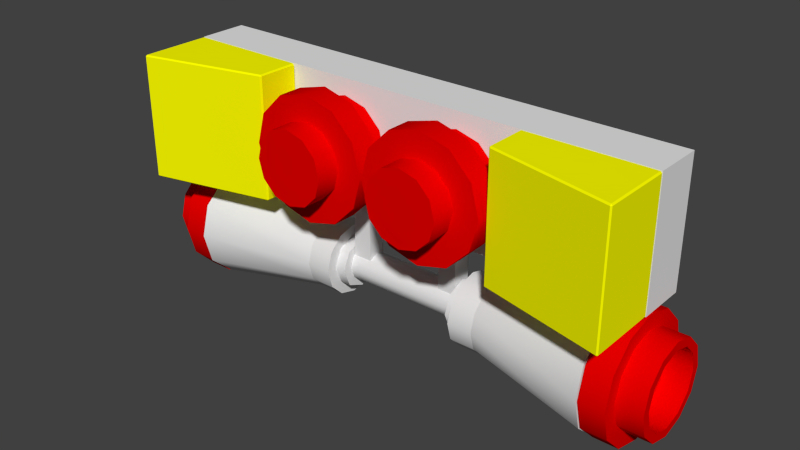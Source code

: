# Source: Hospital_Alarm.blend  (saved by Blender 2.67.0; exported with 4.5.12 LTS)
import bpy
from mathutils import Matrix  # noqa: F401  (used for matrix-valued properties, if any)

bpy.ops.wm.read_factory_settings(use_empty=True)
scene = bpy.context.scene
scene.name = 'Scene'

# ---- collections
col_collection_1 = bpy.data.collections.new('Collection 1'); scene.collection.children.link(col_collection_1)

# ---- materials (node trees are filled in below, after node groups)
mat_red_transparent = bpy.data.materials.new('Red Transparent')
mat_red_transparent.alpha_threshold = 0.0
mat_red_transparent.use_transparent_shadow = False
mat_red_transparent.diffuse_color = (0.8, 0.0, 0.0, 1.0)
mat_red_transparent.roughness = 0.5
mat_red_transparent.specular_intensity = 1.0
mat_red_transparent.line_color = (0.0, 0.0, 0.0, 0.5)
mat_mat = bpy.data.materials.new('Mat')
mat_mat.alpha_threshold = 0.0
mat_mat.use_transparent_shadow = False
mat_mat.roughness = 0.5
mat_mat.specular_intensity = 1.0
mat_mat.line_color = (0.0, 0.0, 0.0, 1.0)
mat_yellow_trans = bpy.data.materials.new('Yellow-Trans')
mat_yellow_trans.alpha_threshold = 0.0
mat_yellow_trans.use_transparent_shadow = False
mat_yellow_trans.diffuse_color = (1.0, 1.0, 0.0, 1.0)
mat_yellow_trans.roughness = 0.5
mat_yellow_trans.specular_intensity = 1.0
mat_yellow_trans.line_color = (0.0, 0.0, 0.0, 0.5)

# ---- material node trees

# ---- world
world_world = bpy.data.worlds.new('World'); scene.world = world_world
world_world.color = (0.05088, 0.05088, 0.05088)
world_world.use_sun_shadow = False
world_world.sun_shadow_jitter_overblur = 0.0
world_world.cycles.sampling_method = 'MANUAL'
world_world.cycles.sample_map_resolution = 256

# ---- meshes
me_circle_002 = bpy.data.meshes.new('Circle.002')
me_circle_002.from_pydata([(-9.746e-08, 2.495, 0.753), (-1.247, 2.16, 0.753), (-2.16, 1.247, 0.753), (-2.495, 3.419e-07, 0.753), (-2.16, -1.247, 0.753), (-1.247, -2.16, 0.753), (-4.741e-07, -2.495, 0.753), (1.247, -2.16, 0.753), (2.16, -1.247, 0.753), (2.495, -7.088e-07, 0.753), (2.16, 1.247, 0.753), (1.247, 2.16, 0.753), (-2.16, -1.247, -0.255), (0.9361, 1.621, -0.255), (-0.9361, -1.621, -0.255), (2.16, 1.247, -0.255), (-2.495, 3.419e-07, -0.255), (-8.315e-08, 1.872, -0.255), (-3.658e-07, -1.872, -0.255), (2.495, -7.088e-07, -0.255), (-2.16, 1.247, -0.255), (0.9361, -1.621, -0.255), (2.16, -1.247, -0.255), (-0.9361, 1.621, -0.255), (-1.247, 2.16, -0.255), (1.621, -0.9361, -0.255), (1.247, -2.16, -0.255), (-1.621, 0.9361, -0.255), (-4.741e-07, -2.495, -0.255), (1.872, -5.297e-07, -0.255), (-9.746e-08, 2.495, -0.255), (-1.872, 2.588e-07, -0.255), (-1.247, -2.16, -0.255), (1.621, 0.9361, -0.255), (1.247, 2.16, -0.255), (-1.621, -0.9361, -0.255), (0.9361, 1.621, -1.289), (-0.9361, -1.621, -1.289), (-8.315e-08, 1.872, -1.289), (-3.658e-07, -1.872, -1.289), (0.9361, -1.621, -1.289), (-0.9361, 1.621, -1.289), (1.621, -0.9361, -1.289), (-1.621, 0.9361, -1.289), (1.872, -5.297e-07, -1.289), (-1.872, 2.588e-07, -1.289), (1.621, 0.9361, -1.289), (-1.621, -0.9361, -1.289), (0.7649, 1.325, -1.289), (-0.7649, -1.325, -1.289), (-7.216e-08, 1.53, -1.289), (-3.032e-07, -1.53, -1.289), (0.7649, -1.325, -1.289), (-0.7649, 1.325, -1.289), (1.325, -0.7649, -1.289), (-1.325, 0.7649, -1.289), (1.53, -4.338e-07, -1.289), (-1.53, 2.105e-07, -1.289), (1.325, 0.7649, -1.289), (-1.325, -0.7649, -1.289), (0.7649, 1.325, -0.2753), (-0.7649, -1.325, -0.2753), (-7.216e-08, 1.53, -0.2753), (-3.032e-07, -1.53, -0.2753), (0.7649, -1.325, -0.2753), (-0.7649, 1.325, -0.2753), (1.325, -0.7649, -0.2753), (-1.325, 0.7649, -0.2753), (1.53, -4.338e-07, -0.2753), (-1.53, 2.105e-07, -0.2753), (1.325, 0.7649, -0.2753), (-1.325, -0.7649, -0.2753), (-3.142e-09, -5.271e-09, -0.2753), (1.278, 0.7377, 0.753), (1.475, -4.335e-07, 0.753), (1.278, -0.7377, 0.753), (0.7377, -1.278, 0.753), (-2.736e-07, -1.475, 0.753), (-0.7377, -1.278, 0.753), (-1.278, -0.7377, 0.753), (-1.475, 1.879e-07, 0.753), (-1.278, 0.7377, 0.753), (-0.7377, 1.278, 0.753), (-5.081e-08, 1.475, 0.753), (0.7377, 1.278, 0.753), (1.278, 0.7377, 1.736), (1.475, -4.335e-07, 1.736), (1.278, -0.7377, 1.736), (0.7377, -1.278, 1.736), (-2.736e-07, -1.475, 1.736), (-0.7377, -1.278, 1.736), (-1.278, -0.7377, 1.736), (-1.475, 1.879e-07, 1.736), (-1.278, 0.7377, 1.736), (-0.7377, 1.278, 1.736), (-5.081e-08, 1.475, 1.736), (0.7377, 1.278, 1.736), (2.666e-08, 2.453e-08, 1.736)], [], [(15, 34, 11, 10), (12, 32, 5, 4), (34, 30, 0, 11), (32, 28, 6, 5), (28, 26, 7, 6), (30, 24, 1, 0), (26, 22, 8, 7), (24, 20, 2, 1), (22, 19, 9, 8), (20, 16, 3, 2), (19, 15, 10, 9), (16, 12, 4, 3), (20, 24, 23, 27), (32, 12, 35, 14), (19, 22, 25, 29), (30, 34, 13, 17), (16, 20, 27, 31), (28, 32, 14, 18), (15, 19, 29, 33), (26, 28, 18, 21), (12, 16, 31, 35), (24, 30, 17, 23), (22, 26, 21, 25), (34, 15, 33, 13), (35, 31, 45, 47), (23, 17, 38, 41), (25, 21, 40, 42), (13, 33, 46, 36), (27, 23, 41, 43), (14, 35, 47, 37), (29, 25, 42, 44), (17, 13, 36, 38), (31, 27, 43, 45), (18, 14, 37, 39), (33, 29, 44, 46), (21, 18, 39, 40), (42, 40, 52, 54), (36, 46, 58, 48), (43, 41, 53, 55), (37, 47, 59, 49), (44, 42, 54, 56), (38, 36, 48, 50), (45, 43, 55, 57), (39, 37, 49, 51), (46, 44, 56, 58), (40, 39, 51, 52), (47, 45, 57, 59), (41, 38, 50, 53), (54, 52, 64, 66), (48, 58, 70, 60), (55, 53, 65, 67), (49, 59, 71, 61), (56, 54, 66, 68), (50, 48, 60, 62), (57, 55, 67, 69), (51, 49, 61, 63), (58, 56, 68, 70), (52, 51, 63, 64), (59, 57, 69, 71), (53, 50, 62, 65), (3, 4, 79, 80), (9, 10, 73, 74), (2, 3, 80, 81), (8, 9, 74, 75), (1, 2, 81, 82), (7, 8, 75, 76), (0, 1, 82, 83), (6, 7, 76, 77), (5, 6, 77, 78), (11, 0, 83, 84), (4, 5, 78, 79), (10, 11, 84, 73), (67, 65, 72), (61, 71, 72), (68, 66, 72), (62, 60, 72), (69, 67, 72), (63, 61, 72), (70, 68, 72), (64, 63, 72), (71, 69, 72), (65, 62, 72), (66, 64, 72), (60, 70, 72), (80, 79, 91, 92), (75, 74, 86, 87), (81, 80, 92, 93), (76, 75, 87, 88), (82, 81, 93, 94), (77, 76, 88, 89), (83, 82, 94, 95), (78, 77, 89, 90), (84, 83, 95, 96), (73, 84, 96, 85), (79, 78, 90, 91), (74, 73, 85, 86), (86, 85, 97), (93, 92, 97), (87, 86, 97), (94, 93, 97), (88, 87, 97), (95, 94, 97), (89, 88, 97), (90, 89, 97), (96, 95, 97), (91, 90, 97), (85, 96, 97), (92, 91, 97)])
me_circle_002.polygons.foreach_set('use_smooth', [True] * 108)
me_circle_002.materials.append(mat_red_transparent)
me_circle_002.use_remesh_preserve_volume = False
me_circle_002.use_remesh_preserve_attributes = False
me_circle_002.use_mirror_vertex_groups = False
me_circle_002.update()
me_circle_001 = bpy.data.meshes.new('Circle.001')
me_circle_001.from_pydata([(1.425e-10, 2.554, -3.486), (-1.277, 2.212, -3.486), (-2.141, 1.236, -3.486), (-2.472, 2.579e-07, -3.486), (-2.141, -1.236, -3.486), (-1.277, -2.212, -3.486), (1.425e-10, -2.554, -3.486), (1.277, -2.212, -3.486), (2.141, -1.236, -3.486), (2.472, -7.832e-07, -3.486), (2.141, 1.236, -3.486), (1.277, 2.212, -3.486), (-1.597e-08, 1.478, 1.497), (-0.7392, 1.28, 1.497), (-1.28, 0.7392, 1.497), (-1.478, 1.702e-07, 1.497), (-1.28, -0.7392, 1.497), (-0.7392, -1.28, 1.497), (-1.597e-08, -1.478, 1.497), (0.7392, -1.28, 1.497), (1.28, -0.7392, 1.497), (1.478, -4.525e-07, 1.497), (1.28, 0.7392, 1.497), (0.7392, 1.28, 1.497), (-1.597e-08, 1.478, 2.532), (-0.7392, 1.28, 2.532), (-1.28, 0.7392, 2.532), (-1.478, 1.702e-07, 2.532), (-1.28, -0.7392, 2.532), (-0.7392, -1.28, 2.532), (-1.597e-08, -1.478, 2.532), (0.7392, -1.28, 2.532), (1.28, -0.7392, 2.532), (1.478, -4.525e-07, 2.532), (1.28, 0.7392, 2.532), (0.7392, 1.28, 2.532), (-1.387e-08, 0.9647, 2.532), (-0.4823, 0.8354, 2.532), (-0.8354, 0.4823, 2.532), (-0.9647, 1.214e-07, 2.532), (-0.8354, -0.4823, 2.532), (-0.4823, -0.8354, 2.532), (-1.387e-08, -0.9647, 2.532), (0.4823, -0.8354, 2.532), (0.8354, -0.4823, 2.532), (0.9647, -2.849e-07, 2.532), (0.8354, 0.4823, 2.532), (0.4823, 0.8354, 2.532), (-1.419e-08, 0.9969, -2.44), (-0.4984, 0.8633, -2.44), (-0.8633, 0.4984, -2.44), (-0.9969, 1.236e-07, -2.44), (-0.8633, -0.4984, -2.44), (-0.4984, -0.8633, -2.44), (-1.419e-08, -0.9969, -2.44), (0.4984, -0.8633, -2.44), (0.8633, -0.4984, -2.44), (0.9969, -2.963e-07, -2.44), (0.8633, 0.4984, -2.44), (0.4984, 0.8633, -2.44), (-1.626e-08, 1.534, -3.486), (-0.7668, 1.328, -3.486), (-1.328, 0.7668, -3.486), (-1.534, 1.745e-07, -3.486), (-1.328, -0.7668, -3.486), (-0.7668, -1.328, -3.486), (-1.626e-08, -1.534, -3.486), (0.7668, -1.328, -3.486), (1.328, -0.7668, -3.486), (1.534, -4.714e-07, -3.486), (1.328, 0.7668, -3.486), (0.7668, 1.328, -3.486), (-1.626e-08, 1.534, -2.44), (-0.7668, 1.328, -2.44), (-1.328, 0.7668, -2.44), (-1.534, 1.745e-07, -2.44), (-1.328, -0.7668, -2.44), (-0.7668, -1.328, -2.44), (-1.626e-08, -1.534, -2.44), (0.7668, -1.328, -2.44), (1.328, -0.7668, -2.44), (1.534, -4.714e-07, -2.44), (1.328, 0.7668, -2.44), (0.7668, 1.328, -2.44), (-4.99e-09, 5.457e-08, -2.44)], [], [(7, 8, 20, 19), (1, 2, 14, 13), (8, 9, 21, 20), (2, 3, 15, 14), (9, 10, 22, 21), (3, 4, 16, 15), (10, 11, 23, 22), (4, 5, 17, 16), (11, 0, 12, 23), (5, 6, 18, 17), (6, 7, 19, 18), (0, 1, 13, 12), (19, 20, 32, 31), (13, 14, 26, 25), (20, 21, 33, 32), (14, 15, 27, 26), (21, 22, 34, 33), (15, 16, 28, 27), (22, 23, 35, 34), (16, 17, 29, 28), (23, 12, 24, 35), (17, 18, 30, 29), (18, 19, 31, 30), (12, 13, 25, 24), (32, 33, 45, 44), (26, 27, 39, 38), (33, 34, 46, 45), (27, 28, 40, 39), (34, 35, 47, 46), (28, 29, 41, 40), (35, 24, 36, 47), (29, 30, 42, 41), (30, 31, 43, 42), (24, 25, 37, 36), (31, 32, 44, 43), (25, 26, 38, 37), (45, 46, 58, 57), (39, 40, 52, 51), (46, 47, 59, 58), (40, 41, 53, 52), (47, 36, 48, 59), (41, 42, 54, 53), (42, 43, 55, 54), (36, 37, 49, 48), (43, 44, 56, 55), (37, 38, 50, 49), (44, 45, 57, 56), (38, 39, 51, 50), (8, 7, 67, 68), (2, 1, 61, 62), (9, 8, 68, 69), (3, 2, 62, 63), (10, 9, 69, 70), (4, 3, 63, 64), (11, 10, 70, 71), (5, 4, 64, 65), (0, 11, 71, 60), (6, 5, 65, 66), (7, 6, 66, 67), (1, 0, 60, 61), (71, 70, 82, 83), (65, 64, 76, 77), (60, 71, 83, 72), (66, 65, 77, 78), (67, 66, 78, 79), (61, 60, 72, 73), (68, 67, 79, 80), (62, 61, 73, 74), (69, 68, 80, 81), (63, 62, 74, 75), (70, 69, 81, 82), (64, 63, 75, 76), (76, 75, 51, 52), (82, 58, 59, 83), (49, 50, 74, 73), (81, 80, 56, 57), (54, 55, 79, 78), (57, 58, 82, 81), (50, 51, 75, 74), (76, 52, 53, 77), (55, 56, 80, 79), (83, 59, 48, 72), (54, 78, 77, 53), (48, 49, 73, 72), (58, 57, 84), (52, 51, 84), (59, 58, 84), (53, 52, 84), (48, 59, 84), (54, 84, 53), (55, 54, 84), (49, 48, 84), (56, 55, 84), (50, 49, 84), (57, 56, 84), (51, 50, 84)])
me_circle_001.polygons.foreach_set('use_smooth', [True] * 96)
_k = set([(12, 13), (12, 23), (13, 14), (14, 15), (15, 16), (16, 17), (17, 18), (18, 19), (19, 20), (20, 21), (21, 22), (22, 23)])
me_circle_001.attributes.new('sharp_edge', 'BOOLEAN', 'EDGE').data.foreach_set('value', [ (min(e.vertices), max(e.vertices)) in _k for e in me_circle_001.edges])
_uv = me_circle_001.uv_layers.new(name='UV coord')
_uv.uv.foreach_set('vector', [0.2446, 0.5546, 0.245, 0.5551, 0.2467, 0.5524, 0.2474, 0.553, 0.247, 0.5536, 0.2465, 0.5531, 0.2449, 0.5558, 0.2441, 0.5551, 0.245, 0.5551, 0.2456, 0.5553, 0.2457, 0.5522, 0.2467, 0.5524, 0.2465, 0.5531, 0.2459, 0.5529, 0.2459, 0.556, 0.2449, 0.5558, 0.2456, 0.5553, 0.2463, 0.5552, 0.2447, 0.5525, 0.2457, 0.5522, 0.2459, 0.5529, 0.2453, 0.5529, 0.2468, 0.5556, 0.2459, 0.556, 0.2463, 0.5552, 0.2468, 0.5548, 0.244, 0.5531, 0.2447, 0.5525, 0.2453, 0.5529, 0.2448, 0.5533, 0.2475, 0.555, 0.2468, 0.5556, 0.2468, 0.5548, 0.247, 0.5542, 0.2438, 0.5541, 0.244, 0.5531, 0.2448, 0.5533, 0.2445, 0.5539, 0.2477, 0.554, 0.2475, 0.555, 0.2445, 0.5539, 0.2446, 0.5546, 0.2474, 0.553, 0.2477, 0.554, 0.247, 0.5542, 0.247, 0.5536, 0.2441, 0.5551, 0.2438, 0.5541, 0.2474, 0.553, 0.2467, 0.5524, 0.2476, 0.5504, 0.2492, 0.5518, 0.2441, 0.5551, 0.2449, 0.5558, 0.244, 0.5578, 0.2424, 0.5564, 0.2467, 0.5524, 0.2457, 0.5522, 0.2455, 0.5499, 0.2476, 0.5504, 0.2449, 0.5558, 0.2459, 0.556, 0.2461, 0.5581, 0.244, 0.5578, 0.2457, 0.5522, 0.2447, 0.5525, 0.2435, 0.5506, 0.2455, 0.5499, 0.2459, 0.556, 0.2468, 0.5556, 0.248, 0.5575, 0.2461, 0.5581, 0.2447, 0.5525, 0.244, 0.5531, 0.242, 0.5523, 0.2435, 0.5506, 0.2468, 0.5556, 0.2475, 0.555, 0.2494, 0.5559, 0.248, 0.5575, 0.244, 0.5531, 0.2438, 0.5541, 0.2416, 0.5544, 0.242, 0.5523, 0.2475, 0.555, 0.2477, 0.554, 0.2499, 0.5538, 0.2494, 0.5559, 0.2477, 0.554, 0.2474, 0.553, 0.2492, 0.5518, 0.2499, 0.5538, 0.2438, 0.5541, 0.2441, 0.5551, 0.2424, 0.5564, 0.2416, 0.5544, 0.2476, 0.5504, 0.2455, 0.5499, 0.2455, 0.5467, 0.2493, 0.5473, 0.244, 0.5578, 0.2461, 0.5581, 0.2461, 0.5611, 0.2426, 0.5603, 0.2455, 0.5499, 0.2435, 0.5506, 0.2419, 0.548, 0.2455, 0.5467, 0.2461, 0.5581, 0.248, 0.5575, 0.2495, 0.5599, 0.2461, 0.5611, 0.2435, 0.5506, 0.242, 0.5523, 0.2394, 0.5508, 0.2419, 0.548, 0.248, 0.5575, 0.2494, 0.5559, 0.2519, 0.5573, 0.2495, 0.5599, 0.242, 0.5523, 0.2416, 0.5544, 0.2387, 0.5544, 0.2394, 0.5508, 0.2494, 0.5559, 0.2499, 0.5538, 0.2526, 0.5538, 0.2519, 0.5573, 0.2499, 0.5538, 0.2492, 0.5518, 0.2514, 0.5506, 0.2526, 0.5538, 0.2416, 0.5544, 0.2424, 0.5564, 0.2398, 0.5579, 0.2387, 0.5544, 0.2492, 0.5518, 0.2476, 0.5504, 0.2493, 0.5473, 0.2514, 0.5506, 0.2424, 0.5564, 0.244, 0.5578, 0.2426, 0.5603, 0.2398, 0.5579, 0.2455, 0.5467, 0.2419, 0.548, 0.2577, 0.5662, 0.25, 0.5706, 0.2461, 0.5611, 0.2495, 0.5599, 0.2343, 0.5423, 0.2417, 0.5381, 0.2419, 0.548, 0.2394, 0.5508, 0.2621, 0.5586, 0.2577, 0.5662, 0.2495, 0.5599, 0.2519, 0.5573, 0.2299, 0.5496, 0.2343, 0.5423, 0.2394, 0.5508, 0.2387, 0.5544, 0.262, 0.5499, 0.2621, 0.5586, 0.2519, 0.5573, 0.2526, 0.5538, 0.2297, 0.5581, 0.2299, 0.5496, 0.2526, 0.5538, 0.2514, 0.5506, 0.2335, 0.5658, 0.2297, 0.5581, 0.2387, 0.5544, 0.2398, 0.5579, 0.2577, 0.5424, 0.262, 0.5499, 0.2514, 0.5506, 0.2493, 0.5473, 0.2411, 0.5706, 0.2335, 0.5658, 0.2398, 0.5579, 0.2426, 0.5603, 0.2502, 0.5381, 0.2577, 0.5424, 0.2493, 0.5473, 0.2455, 0.5467, 0.25, 0.5706, 0.2411, 0.5706, 0.2426, 0.5603, 0.2461, 0.5611, 0.2417, 0.5381, 0.2502, 0.5381, 0.245, 0.5551, 0.2446, 0.5546, 0.2451, 0.5544, 0.2453, 0.5547, 0.2465, 0.5531, 0.247, 0.5536, 0.2465, 0.5538, 0.2462, 0.5535, 0.2456, 0.5553, 0.245, 0.5551, 0.2453, 0.5547, 0.2457, 0.5549, 0.2459, 0.5529, 0.2465, 0.5531, 0.2462, 0.5535, 0.2459, 0.5533, 0.2463, 0.5552, 0.2456, 0.5553, 0.2457, 0.5549, 0.2461, 0.5548, 0.2453, 0.5529, 0.2459, 0.5529, 0.2459, 0.5533, 0.2455, 0.5534, 0.2468, 0.5548, 0.2463, 0.5552, 0.2461, 0.5548, 0.2464, 0.5545, 0.2448, 0.5533, 0.2453, 0.5529, 0.2455, 0.5534, 0.2452, 0.5536, 0.247, 0.5542, 0.2468, 0.5548, 0.2464, 0.5545, 0.2465, 0.5542, 0.2445, 0.5539, 0.2448, 0.5533, 0.2452, 0.5536, 0.245, 0.554, 0.2446, 0.5546, 0.2445, 0.5539, 0.245, 0.554, 0.2451, 0.5544, 0.247, 0.5536, 0.247, 0.5542, 0.2465, 0.5542, 0.2465, 0.5538, 0.2464, 0.5545, 0.2461, 0.5548, 0.2459, 0.5544, 0.2461, 0.5543, 0.2452, 0.5536, 0.2455, 0.5534, 0.2456, 0.5537, 0.2455, 0.5538, 0.2465, 0.5542, 0.2464, 0.5545, 0.2461, 0.5543, 0.2461, 0.5541, 0.245, 0.554, 0.2452, 0.5536, 0.2455, 0.5538, 0.2454, 0.554, 0.2451, 0.5544, 0.245, 0.554, 0.2454, 0.554, 0.2454, 0.5542, 0.2465, 0.5538, 0.2465, 0.5542, 0.2461, 0.5541, 0.2461, 0.5539, 0.2453, 0.5547, 0.2451, 0.5544, 0.2454, 0.5542, 0.2455, 0.5544, 0.2462, 0.5535, 0.2465, 0.5538, 0.2461, 0.5539, 0.246, 0.5538, 0.2457, 0.5549, 0.2453, 0.5547, 0.2455, 0.5544, 0.2457, 0.5545, 0.2459, 0.5533, 0.2462, 0.5535, 0.246, 0.5538, 0.2458, 0.5537, 0.2461, 0.5548, 0.2457, 0.5549, 0.2457, 0.5545, 0.2459, 0.5544, 0.2455, 0.5534, 0.2459, 0.5533, 0.2458, 0.5537, 0.2456, 0.5537, 0.2456, 0.5537, 0.2458, 0.5537, 0.2458, 0.5538, 0.2457, 0.5539, 0.2459, 0.5544, 0.2459, 0.5543, 0.246, 0.5542, 0.2461, 0.5543, 0.246, 0.554, 0.2459, 0.5539, 0.246, 0.5538, 0.2461, 0.5539, 0.2457, 0.5545, 0.2455, 0.5544, 0.2456, 0.5543, 0.2457, 0.5543, 0.2455, 0.554, 0.2456, 0.5542, 0.2454, 0.5542, 0.2454, 0.554, 0.2457, 0.5543, 0.2459, 0.5543, 0.2459, 0.5544, 0.2457, 0.5545, 0.2459, 0.5539, 0.2458, 0.5538, 0.2458, 0.5537, 0.246, 0.5538, 0.2456, 0.5537, 0.2457, 0.5539, 0.2456, 0.5539, 0.2455, 0.5538, 0.2456, 0.5542, 0.2456, 0.5543, 0.2455, 0.5544, 0.2454, 0.5542, 0.2461, 0.5543, 0.246, 0.5542, 0.246, 0.5541, 0.2461, 0.5541, 0.2455, 0.554, 0.2454, 0.554, 0.2455, 0.5538, 0.2456, 0.5539, 0.246, 0.5541, 0.246, 0.554, 0.2461, 0.5539, 0.2461, 0.5541, 0.2693, 0.5408, 0.2693, 0.5427, 0.2657, 0.5417, 0.2621, 0.5427, 0.2621, 0.5408, 0.2657, 0.5417, 0.2683, 0.5391, 0.2693, 0.5408, 0.2657, 0.5417, 0.263, 0.5444, 0.2621, 0.5427, 0.2657, 0.5417, 0.2666, 0.5381, 0.2683, 0.5391, 0.2657, 0.5417, 0.2647, 0.5454, 0.2657, 0.5417, 0.263, 0.5444, 0.2666, 0.5454, 0.2647, 0.5454, 0.2657, 0.5417, 0.2647, 0.5381, 0.2666, 0.5381, 0.2657, 0.5417, 0.2683, 0.5444, 0.2666, 0.5454, 0.2657, 0.5417, 0.263, 0.5391, 0.2647, 0.5381, 0.2657, 0.5417, 0.2693, 0.5427, 0.2683, 0.5444, 0.2657, 0.5417, 0.2621, 0.5408, 0.263, 0.5391, 0.2657, 0.5417])
me_circle_001.materials.append(mat_mat)
me_circle_001.use_remesh_preserve_volume = False
me_circle_001.use_remesh_preserve_attributes = False
me_circle_001.use_mirror_vertex_groups = False
me_circle_001.update()
me_plane_002 = bpy.data.meshes.new('Plane.002')
me_plane_002.from_pydata([(-5.076, 0.4689, -2.478), (-5.076, 6.4e-07, -2.673), (-5.076, -0.4689, -2.478), (-5.076, -0.6631, -2.01), (-5.076, -0.4689, -1.541), (-5.076, 4.25e-07, -1.346), (-5.076, 0.4689, -1.541), (-5.076, 0.6631, -2.01), (-0.1401, 0.6631, -2.01), (-0.1401, 0.4689, -1.541), (-0.1401, 4.25e-07, -1.346), (-0.1401, -0.4689, -1.541), (-0.1401, -0.6631, -2.01), (-0.1401, -0.4689, -2.478), (-0.1401, 6.4e-07, -2.673), (-0.1401, 0.4689, -2.478), (-0.9491, -0.4106, -1.635), (-0.1772, -0.4106, -1.635), (-2.608, 4.25e-07, -1.346), (-2.608, 0.4689, -1.541), (-2.608, -0.6631, -2.01), (-2.608, 0.6631, -2.01), (-2.608, 0.4689, -2.478), (-2.608, -0.4689, -1.541), (0.3162, 5.215e-07, -2.01), (-0.9491, 0.3613, 0.911), (-0.1772, 0.3613, 0.911), (-0.1772, 0.3613, -1.635), (-5.076, 3.66e-07, -0.9708), (-5.076, -0.7345, -1.275), (-5.532, 5.215e-07, -2.01), (-0.9491, 0.3613, -1.635), (-5.044, -0.4106, 0.911), (-4.272, -0.4106, 0.911), (-5.532, -0.7345, -1.275), (-5.532, 3.66e-07, -0.9708), (-5.044, 0.3613, -1.635), (-4.272, 0.3613, -1.635), (-4.272, 0.3613, 0.911), (-5.044, 0.3613, 0.911), (-0.1401, -0.7345, -1.275), (-0.1401, 3.66e-07, -0.9708), (-0.1401, 0.7345, -1.275), (-0.1401, 1.039, -2.01), (-4.272, -0.4106, -1.635), (-5.044, -0.4106, -1.635), (-5.532, -0.7345, -2.744), (-5.532, -1.039, -2.01), (-5.076, -1.039, -2.01), (-5.076, -0.7345, -2.744), (-5.532, 0.7345, -1.275), (-5.532, 1.039, -2.01), (-5.532, 0.7345, -2.744), (-5.532, 7.029e-07, -3.048), (-0.1772, -0.4106, 0.911), (-0.9491, -0.4106, 0.911), (-2.608, -0.4689, -2.478), (-2.608, 6.4e-07, -2.673), (-0.1401, 0.7345, -2.744), (-0.1401, 7.029e-07, -3.048), (-0.1401, -0.7345, -2.744), (-0.1401, -1.039, -2.01), (-5.076, 7.029e-07, -3.048), (-5.076, 0.7345, -2.744), (-5.076, 1.039, -2.01), (-5.076, 0.7345, -1.275), (0.3162, -1.039, -2.01), (0.3162, -0.7345, -2.744), (0.3162, 7.029e-07, -3.048), (0.3162, 0.7345, -2.744), (0.3162, 1.039, -2.01), (0.3162, 0.7345, -1.275), (0.3162, 3.66e-07, -0.9708), (0.3162, -0.7345, -1.275)], [], [(44, 37, 38, 33), (19, 18, 10, 9), (37, 36, 39, 38), (22, 21, 8, 15), (21, 19, 9, 8), (23, 20, 12, 11), (45, 44, 33, 32), (18, 23, 11, 10), (36, 45, 32, 39), (16, 31, 27, 17), (55, 54, 26, 25), (31, 16, 55, 25), (16, 17, 54, 55), (27, 31, 25, 26), (17, 27, 26, 54), (56, 2, 1, 57), (10, 11, 40, 41), (13, 14, 59, 60), (61, 60, 67, 66), (43, 42, 71, 70), (12, 13, 60, 61), (60, 59, 68, 67), (40, 61, 66, 73), (41, 40, 73, 72), (42, 41, 72, 71), (58, 43, 70, 69), (14, 15, 58, 59), (15, 8, 43, 58), (9, 10, 41, 42), (11, 12, 61, 40), (59, 58, 69, 68), (8, 9, 42, 43), (28, 35, 34, 29), (29, 34, 47, 48), (49, 46, 53, 62), (3, 48, 49, 2), (64, 51, 50, 65), (48, 47, 46, 49), (2, 49, 62, 1), (5, 28, 29, 4), (72, 73, 24), (70, 71, 24), (69, 70, 24), (73, 66, 24), (67, 68, 24), (71, 72, 24), (68, 69, 24), (66, 67, 24), (65, 50, 35, 28), (63, 52, 51, 64), (1, 62, 63, 0), (0, 63, 64, 7), (6, 65, 28, 5), (4, 29, 48, 3), (62, 53, 52, 63), (7, 64, 65, 6), (35, 30, 34), (51, 30, 50), (52, 30, 51), (34, 30, 47), (46, 30, 53), (50, 30, 35), (53, 30, 52), (47, 30, 46), (56, 57, 14, 13), (20, 56, 13, 12), (57, 22, 15, 14), (18, 5, 4, 23), (57, 1, 0, 22), (23, 4, 3, 20), (21, 7, 6, 19), (22, 0, 7, 21), (20, 3, 2, 56), (19, 6, 5, 18), (32, 33, 38, 39), (45, 36, 37, 44)])
me_plane_002.polygons.foreach_set('use_smooth', [True] * 76)
_uv = me_plane_002.uv_layers.new(name='UVMap')
_uv.uv.foreach_set('vector', [0.2493, 0.7312, 0.2802, 0.7312, 0.2802, 0.7622, 0.2493, 0.7622, 0.2493, 0.7312, 0.2802, 0.7312, 0.2802, 0.7622, 0.2493, 0.7622, 0.2493, 0.7312, 0.2802, 0.7312, 0.2802, 0.7622, 0.2493, 0.7622, 0.2493, 0.7312, 0.2802, 0.7312, 0.2802, 0.7622, 0.2493, 0.7622, 0.2493, 0.7312, 0.2802, 0.7312, 0.2802, 0.7622, 0.2493, 0.7622, 0.2493, 0.7312, 0.2802, 0.7312, 0.2802, 0.7622, 0.2493, 0.7622, 0.2493, 0.7312, 0.2802, 0.7312, 0.2802, 0.7622, 0.2493, 0.7622, 0.2493, 0.7312, 0.2802, 0.7312, 0.2802, 0.7622, 0.2493, 0.7622, 0.2493, 0.7312, 0.2802, 0.7312, 0.2802, 0.7622, 0.2493, 0.7622, 0.2493, 0.7312, 0.2802, 0.7312, 0.2802, 0.7622, 0.2493, 0.7622, 0.2493, 0.7312, 0.2802, 0.7312, 0.2802, 0.7622, 0.2493, 0.7622, 0.2493, 0.7312, 0.2802, 0.7312, 0.2802, 0.7622, 0.2493, 0.7622, 0.2493, 0.7312, 0.2802, 0.7312, 0.2802, 0.7622, 0.2493, 0.7622, 0.2493, 0.7312, 0.2802, 0.7312, 0.2802, 0.7622, 0.2493, 0.7622, 0.2493, 0.7312, 0.2802, 0.7312, 0.2802, 0.7622, 0.2493, 0.7622, 0.2493, 0.7312, 0.2802, 0.7312, 0.2802, 0.7622, 0.2493, 0.7622, 0.2493, 0.7312, 0.2802, 0.7312, 0.2802, 0.7622, 0.2493, 0.7622, 0.2493, 0.7312, 0.2802, 0.7312, 0.2802, 0.7622, 0.2493, 0.7622, 0.2493, 0.7312, 0.2802, 0.7312, 0.2802, 0.7622, 0.2493, 0.7622, 0.2493, 0.7312, 0.2802, 0.7312, 0.2802, 0.7622, 0.2493, 0.7622, 0.2493, 0.7312, 0.2802, 0.7312, 0.2802, 0.7622, 0.2493, 0.7622, 0.2493, 0.7312, 0.2802, 0.7312, 0.2802, 0.7622, 0.2493, 0.7622, 0.2493, 0.7312, 0.2802, 0.7312, 0.2802, 0.7622, 0.2493, 0.7622, 0.2493, 0.7312, 0.2802, 0.7312, 0.2802, 0.7622, 0.2493, 0.7622, 0.2493, 0.7312, 0.2802, 0.7312, 0.2802, 0.7622, 0.2493, 0.7622, 0.2493, 0.7312, 0.2802, 0.7312, 0.2802, 0.7622, 0.2493, 0.7622, 0.2493, 0.7312, 0.2802, 0.7312, 0.2802, 0.7622, 0.2493, 0.7622, 0.2493, 0.7312, 0.2802, 0.7312, 0.2802, 0.7622, 0.2493, 0.7622, 0.2493, 0.7312, 0.2802, 0.7312, 0.2802, 0.7622, 0.2493, 0.7622, 0.2493, 0.7312, 0.2802, 0.7312, 0.2802, 0.7622, 0.2493, 0.7622, 0.2493, 0.7312, 0.2802, 0.7312, 0.2802, 0.7622, 0.2493, 0.7622, 0.2493, 0.7312, 0.2802, 0.7312, 0.2802, 0.7622, 0.2493, 0.7622, 0.2493, 0.7312, 0.2802, 0.7312, 0.2802, 0.7622, 0.2493, 0.7622, 0.2493, 0.7312, 0.2802, 0.7312, 0.2802, 0.7622, 0.2493, 0.7622, 0.2493, 0.7312, 0.2802, 0.7312, 0.2802, 0.7622, 0.2493, 0.7622, 0.2493, 0.7312, 0.2802, 0.7312, 0.2802, 0.7622, 0.2493, 0.7622, 0.2493, 0.7312, 0.2802, 0.7312, 0.2802, 0.7622, 0.2493, 0.7622, 0.2493, 0.7312, 0.2802, 0.7312, 0.2802, 0.7622, 0.2493, 0.7622, 0.2493, 0.7312, 0.2802, 0.7312, 0.2802, 0.7622, 0.2493, 0.7622, 0.2493, 0.7312, 0.2802, 0.7312, 0.2802, 0.7622, 0.2493, 0.7622, 0.2493, 0.7312, 0.2802, 0.7312, 0.2802, 0.7622, 0.2493, 0.7312, 0.2802, 0.7312, 0.2802, 0.7622, 0.2493, 0.7312, 0.2802, 0.7312, 0.2802, 0.7622, 0.2493, 0.7312, 0.2802, 0.7312, 0.2802, 0.7622, 0.2493, 0.7312, 0.2802, 0.7312, 0.2802, 0.7622, 0.2493, 0.7312, 0.2802, 0.7312, 0.2802, 0.7622, 0.2493, 0.7312, 0.2802, 0.7312, 0.2802, 0.7622, 0.2493, 0.7312, 0.2802, 0.7312, 0.2802, 0.7622, 0.2493, 0.7312, 0.2802, 0.7312, 0.2802, 0.7622, 0.2493, 0.7622, 0.2493, 0.7312, 0.2802, 0.7312, 0.2802, 0.7622, 0.2493, 0.7622, 0.2493, 0.7312, 0.2802, 0.7312, 0.2802, 0.7622, 0.2493, 0.7622, 0.2493, 0.7312, 0.2802, 0.7312, 0.2802, 0.7622, 0.2493, 0.7622, 0.2493, 0.7312, 0.2802, 0.7312, 0.2802, 0.7622, 0.2493, 0.7622, 0.2493, 0.7312, 0.2802, 0.7312, 0.2802, 0.7622, 0.2493, 0.7622, 0.2493, 0.7312, 0.2802, 0.7312, 0.2802, 0.7622, 0.2493, 0.7622, 0.2493, 0.7312, 0.2802, 0.7312, 0.2802, 0.7622, 0.2493, 0.7622, 0.2493, 0.7312, 0.2802, 0.7312, 0.2802, 0.7622, 0.2493, 0.7312, 0.2802, 0.7312, 0.2802, 0.7622, 0.2493, 0.7312, 0.2802, 0.7312, 0.2802, 0.7622, 0.2493, 0.7312, 0.2802, 0.7312, 0.2802, 0.7622, 0.2493, 0.7312, 0.2802, 0.7312, 0.2802, 0.7622, 0.2493, 0.7312, 0.2802, 0.7312, 0.2802, 0.7622, 0.2493, 0.7312, 0.2802, 0.7312, 0.2802, 0.7622, 0.2493, 0.7312, 0.2802, 0.7312, 0.2802, 0.7622, 0.2493, 0.7312, 0.2802, 0.7312, 0.2802, 0.7622, 0.2493, 0.7622, 0.2493, 0.7312, 0.2802, 0.7312, 0.2802, 0.7622, 0.2493, 0.7622, 0.2493, 0.7312, 0.2802, 0.7312, 0.2802, 0.7622, 0.2493, 0.7622, 0.2493, 0.7312, 0.2802, 0.7312, 0.2802, 0.7622, 0.2493, 0.7622, 0.2493, 0.7312, 0.2802, 0.7312, 0.2802, 0.7622, 0.2493, 0.7622, 0.2493, 0.7312, 0.2802, 0.7312, 0.2802, 0.7622, 0.2493, 0.7622, 0.2493, 0.7312, 0.2802, 0.7312, 0.2802, 0.7622, 0.2493, 0.7622, 0.2493, 0.7312, 0.2802, 0.7312, 0.2802, 0.7622, 0.2493, 0.7622, 0.2493, 0.7312, 0.2802, 0.7312, 0.2802, 0.7622, 0.2493, 0.7622, 0.2493, 0.7312, 0.2802, 0.7312, 0.2802, 0.7622, 0.2493, 0.7622, 0.2493, 0.7312, 0.2802, 0.7312, 0.2802, 0.7622, 0.2493, 0.7622, 0.2493, 0.7312, 0.2802, 0.7312, 0.2802, 0.7622, 0.2493, 0.7622])
me_plane_002.materials.append(mat_mat)
me_plane_002.use_remesh_preserve_volume = False
me_plane_002.use_remesh_preserve_attributes = False
me_plane_002.use_mirror_vertex_groups = False
me_plane_002.update()
me_circle = bpy.data.meshes.new('Circle')
me_circle.from_pydata([(-9.746e-08, 2.495, 0.753), (-1.247, 2.16, 0.753), (-2.16, 1.247, 0.753), (-2.495, 3.419e-07, 0.753), (-2.16, -1.247, 0.753), (-1.247, -2.16, 0.753), (-4.741e-07, -2.495, 0.753), (1.247, -2.16, 0.753), (2.16, -1.247, 0.753), (2.495, -7.088e-07, 0.753), (2.16, 1.247, 0.753), (1.247, 2.16, 0.753), (-2.16, -1.247, -0.255), (0.9361, 1.621, -0.255), (-0.9361, -1.621, -0.255), (2.16, 1.247, -0.255), (-2.495, 3.419e-07, -0.255), (-8.315e-08, 1.872, -0.255), (-3.658e-07, -1.872, -0.255), (2.495, -7.088e-07, -0.255), (-2.16, 1.247, -0.255), (0.9361, -1.621, -0.255), (2.16, -1.247, -0.255), (-0.9361, 1.621, -0.255), (-1.247, 2.16, -0.255), (1.621, -0.9361, -0.255), (1.247, -2.16, -0.255), (-1.621, 0.9361, -0.255), (-4.741e-07, -2.495, -0.255), (1.872, -5.297e-07, -0.255), (-9.746e-08, 2.495, -0.255), (-1.872, 2.588e-07, -0.255), (-1.247, -2.16, -0.255), (1.621, 0.9361, -0.255), (1.247, 2.16, -0.255), (-1.621, -0.9361, -0.255), (0.9361, 1.621, -1.289), (-0.9361, -1.621, -1.289), (-8.315e-08, 1.872, -1.289), (-3.658e-07, -1.872, -1.289), (0.9361, -1.621, -1.289), (-0.9361, 1.621, -1.289), (1.621, -0.9361, -1.289), (-1.621, 0.9361, -1.289), (1.872, -5.297e-07, -1.289), (-1.872, 2.588e-07, -1.289), (1.621, 0.9361, -1.289), (-1.621, -0.9361, -1.289), (0.7649, 1.325, -1.289), (-0.7649, -1.325, -1.289), (-7.216e-08, 1.53, -1.289), (-3.032e-07, -1.53, -1.289), (0.7649, -1.325, -1.289), (-0.7649, 1.325, -1.289), (1.325, -0.7649, -1.289), (-1.325, 0.7649, -1.289), (1.53, -4.338e-07, -1.289), (-1.53, 2.105e-07, -1.289), (1.325, 0.7649, -1.289), (-1.325, -0.7649, -1.289), (0.7649, 1.325, -0.2753), (-0.7649, -1.325, -0.2753), (-7.216e-08, 1.53, -0.2753), (-3.032e-07, -1.53, -0.2753), (0.7649, -1.325, -0.2753), (-0.7649, 1.325, -0.2753), (1.325, -0.7649, -0.2753), (-1.325, 0.7649, -0.2753), (1.53, -4.338e-07, -0.2753), (-1.53, 2.105e-07, -0.2753), (1.325, 0.7649, -0.2753), (-1.325, -0.7649, -0.2753), (-3.142e-09, -5.271e-09, -0.2753), (1.278, 0.7377, 0.753), (1.475, -4.335e-07, 0.753), (1.278, -0.7377, 0.753), (0.7377, -1.278, 0.753), (-2.736e-07, -1.475, 0.753), (-0.7377, -1.278, 0.753), (-1.278, -0.7377, 0.753), (-1.475, 1.879e-07, 0.753), (-1.278, 0.7377, 0.753), (-0.7377, 1.278, 0.753), (-5.081e-08, 1.475, 0.753), (0.7377, 1.278, 0.753), (1.278, 0.7377, 1.736), (1.475, -4.335e-07, 1.736), (1.278, -0.7377, 1.736), (0.7377, -1.278, 1.736), (-2.736e-07, -1.475, 1.736), (-0.7377, -1.278, 1.736), (-1.278, -0.7377, 1.736), (-1.475, 1.879e-07, 1.736), (-1.278, 0.7377, 1.736), (-0.7377, 1.278, 1.736), (-5.081e-08, 1.475, 1.736), (0.7377, 1.278, 1.736), (2.666e-08, 2.453e-08, 1.736)], [], [(15, 34, 11, 10), (12, 32, 5, 4), (34, 30, 0, 11), (32, 28, 6, 5), (28, 26, 7, 6), (30, 24, 1, 0), (26, 22, 8, 7), (24, 20, 2, 1), (22, 19, 9, 8), (20, 16, 3, 2), (19, 15, 10, 9), (16, 12, 4, 3), (20, 24, 23, 27), (32, 12, 35, 14), (19, 22, 25, 29), (30, 34, 13, 17), (16, 20, 27, 31), (28, 32, 14, 18), (15, 19, 29, 33), (26, 28, 18, 21), (12, 16, 31, 35), (24, 30, 17, 23), (22, 26, 21, 25), (34, 15, 33, 13), (35, 31, 45, 47), (23, 17, 38, 41), (25, 21, 40, 42), (13, 33, 46, 36), (27, 23, 41, 43), (14, 35, 47, 37), (29, 25, 42, 44), (17, 13, 36, 38), (31, 27, 43, 45), (18, 14, 37, 39), (33, 29, 44, 46), (21, 18, 39, 40), (42, 40, 52, 54), (36, 46, 58, 48), (43, 41, 53, 55), (37, 47, 59, 49), (44, 42, 54, 56), (38, 36, 48, 50), (45, 43, 55, 57), (39, 37, 49, 51), (46, 44, 56, 58), (40, 39, 51, 52), (47, 45, 57, 59), (41, 38, 50, 53), (54, 52, 64, 66), (48, 58, 70, 60), (55, 53, 65, 67), (49, 59, 71, 61), (56, 54, 66, 68), (50, 48, 60, 62), (57, 55, 67, 69), (51, 49, 61, 63), (58, 56, 68, 70), (52, 51, 63, 64), (59, 57, 69, 71), (53, 50, 62, 65), (3, 4, 79, 80), (9, 10, 73, 74), (2, 3, 80, 81), (8, 9, 74, 75), (1, 2, 81, 82), (7, 8, 75, 76), (0, 1, 82, 83), (6, 7, 76, 77), (5, 6, 77, 78), (11, 0, 83, 84), (4, 5, 78, 79), (10, 11, 84, 73), (67, 65, 72), (61, 71, 72), (68, 66, 72), (62, 60, 72), (69, 67, 72), (63, 61, 72), (70, 68, 72), (64, 63, 72), (71, 69, 72), (65, 62, 72), (66, 64, 72), (60, 70, 72), (80, 79, 91, 92), (75, 74, 86, 87), (81, 80, 92, 93), (76, 75, 87, 88), (82, 81, 93, 94), (77, 76, 88, 89), (83, 82, 94, 95), (78, 77, 89, 90), (84, 83, 95, 96), (73, 84, 96, 85), (79, 78, 90, 91), (74, 73, 85, 86), (86, 85, 97), (93, 92, 97), (87, 86, 97), (94, 93, 97), (88, 87, 97), (95, 94, 97), (89, 88, 97), (90, 89, 97), (96, 95, 97), (91, 90, 97), (85, 96, 97), (92, 91, 97)])
me_circle.polygons.foreach_set('use_smooth', [True] * 108)
me_circle.materials.append(mat_red_transparent)
me_circle.use_remesh_preserve_volume = False
me_circle.use_remesh_preserve_attributes = False
me_circle.use_mirror_vertex_groups = False
me_circle.update()
me_plane_001 = bpy.data.meshes.new('Plane.001')
me_plane_001.from_pydata([(-2.526, -2.469, 0.5855), (-2.469, -2.389, 0.5285), (-2.389, -2.469, 0.5285), (-2.469, -2.526, 0.5855), (-2.389, 2.469, 0.5285), (-2.469, 2.389, 0.5285), (-2.526, 2.469, 0.5855), (-2.469, 2.526, 0.5855), (2.471, 2.469, 2.306), (2.526, 2.469, 2.236), (2.469, 2.526, 2.248), (2.469, -2.526, 2.248), (2.526, -2.469, 2.236), (2.471, -2.469, 2.306), (-2.526, -2.469, 3.443), (-2.469, -2.526, 3.427), (-2.471, -2.469, 3.487), (-2.471, 2.469, 3.487), (-2.469, 2.526, 3.427), (-2.526, 2.469, 3.443), (2.389, -2.469, 0.5285), (2.469, -2.389, 0.5285), (2.526, -2.469, 0.5855), (2.469, -2.526, 0.5855), (2.526, 2.469, 0.5855), (2.469, 2.389, 0.5285), (2.389, 2.469, 0.5285), (2.469, 2.526, 0.5855), (-1.613, -1.532, 0.5285), (-1.556, -1.499, 0.5855), (-1.499, -1.556, 0.5855), (-1.532, -1.613, 0.5285), (-1.499, 1.556, 0.5855), (-1.556, 1.499, 0.5855), (-1.613, 1.532, 0.5285), (-1.532, 1.613, 0.5285), (1.499, -1.556, 0.5855), (1.556, -1.499, 0.5855), (1.613, -1.532, 0.5285), (1.532, -1.613, 0.5285), (1.613, 1.532, 0.5285), (1.556, 1.499, 0.5855), (1.499, 1.556, 0.5855), (1.532, 1.613, 0.5285), (-1.499, -1.556, 1.502), (-1.556, -1.499, 1.502), (-1.499, -1.499, 1.559), (-1.499, 1.499, 1.559), (-1.556, 1.499, 1.502), (-1.499, 1.556, 1.502), (1.499, -1.499, 1.559), (1.556, -1.499, 1.502), (1.499, -1.556, 1.502), (1.499, 1.556, 1.502), (1.556, 1.499, 1.502), (1.499, 1.499, 1.559)], [], [(3, 23, 11, 15), (25, 21, 38, 40), (24, 9, 12, 22), (20, 2, 31, 39), (4, 26, 43, 35), (8, 17, 16, 13), (36, 30, 44, 52), (29, 33, 48, 45), (6, 0, 14, 19), (27, 7, 18, 10), (46, 47, 55, 50), (32, 42, 53, 49), (41, 37, 51, 54), (0, 1, 2, 3), (4, 5, 6, 7), (8, 9, 10), (11, 12, 13), (14, 15, 16), (17, 18, 19), (20, 21, 22, 23), (24, 25, 26, 27), (28, 29, 30, 31), (32, 33, 34, 35), (36, 37, 38, 39), (40, 41, 42, 43), (44, 45, 46), (47, 48, 49), (50, 51, 52), (53, 54, 55), (5, 1, 0, 6), (18, 7, 6, 19), (14, 0, 3, 15), (8, 13, 12, 9), (16, 17, 19, 14), (13, 16, 15, 11), (17, 8, 10, 18), (24, 22, 21, 25), (23, 3, 2, 20), (26, 4, 7, 27), (11, 23, 22, 12), (9, 24, 27, 10), (33, 29, 28, 34), (40, 38, 37, 41), (39, 31, 30, 36), (42, 32, 35, 43), (25, 40, 43, 26), (34, 5, 4, 35), (20, 39, 38, 21), (31, 2, 1, 28), (47, 46, 45, 48), (54, 51, 50, 55), (52, 44, 46, 50), (55, 47, 49, 53), (32, 49, 48, 33), (44, 30, 29, 45), (36, 52, 51, 37), (53, 42, 41, 54), (1, 5, 34, 28)])
me_plane_001.materials.append(mat_yellow_trans)
me_plane_001.use_remesh_preserve_volume = False
me_plane_001.use_remesh_preserve_attributes = False
me_plane_001.use_mirror_vertex_groups = False
me_plane_001.update()
me_plane = bpy.data.meshes.new('Plane')
me_plane.from_pydata([(-2.526, -2.526, 0.527), (-2.526, 2.526, 0.527), (2.526, 2.526, 2.535), (2.526, -2.526, 2.535), (-2.526, -2.526, 2.535), (-2.526, 2.526, 2.535), (-3.693e-09, 1.496, 3.516), (-1.058, 1.058, 3.516), (-1.496, -6.538e-08, 3.516), (-1.058, -1.058, 3.516), (1.271e-07, -1.496, 3.516), (1.058, -1.058, 3.516), (1.496, 1.784e-08, 3.516), (1.058, 1.058, 3.516), (-3.693e-09, 1.496, 2.535), (-1.058, 1.058, 2.535), (-1.496, -6.538e-08, 2.535), (-1.058, -1.058, 2.535), (1.271e-07, -1.496, 2.535), (1.058, -1.058, 2.535), (1.496, 1.784e-08, 2.535), (1.058, 1.058, 2.535), (2.526, -2.526, 0.527), (7.579, 2.526, 0.527), (2.526, 2.526, 0.527), (7.579, 2.526, 2.535), (5.053, 1.496, 3.516), (3.995, 1.058, 3.516), (3.557, -6.538e-08, 3.516), (3.995, -1.058, 3.516), (5.053, -1.496, 3.516), (6.11, -1.058, 3.516), (6.548, 1.784e-08, 3.516), (6.11, 1.058, 3.516), (5.053, 1.496, 2.535), (3.995, 1.058, 2.535), (3.557, -6.538e-08, 2.535), (3.995, -1.058, 2.535), (5.053, -1.496, 2.535), (6.11, -1.058, 2.535), (6.548, 1.784e-08, 2.535), (6.11, 1.058, 2.535), (12.63, -2.526, 0.527), (7.579, -2.526, 0.527), (12.63, 2.526, 0.527), (12.63, -2.526, 2.535), (7.579, -2.526, 2.535), (10.11, 1.496, 3.516), (9.048, 1.058, 3.516), (8.61, -6.538e-08, 3.516), (9.048, -1.058, 3.516), (10.11, -1.496, 3.516), (11.16, -1.058, 3.516), (11.6, 1.784e-08, 3.516), (11.16, 1.058, 3.516), (10.11, 1.496, 2.535), (9.048, 1.058, 2.535), (8.61, -6.538e-08, 2.535), (9.048, -1.058, 2.535), (10.11, -1.496, 2.535), (11.16, -1.058, 2.535), (11.6, 1.784e-08, 2.535), (11.16, 1.058, 2.535), (17.68, -2.526, 0.527), (17.68, 2.526, 0.527), (17.68, 2.526, 2.535), (17.68, -2.526, 2.535), (12.63, 2.526, 2.535), (15.16, 1.496, 3.516), (14.1, 1.058, 3.516), (13.66, -6.538e-08, 3.516), (14.1, -1.058, 3.516), (15.16, -1.496, 3.516), (16.22, -1.058, 3.516), (16.65, 1.784e-08, 3.516), (16.22, 1.058, 3.516), (15.16, 1.496, 2.535), (14.1, 1.058, 2.535), (13.66, -6.538e-08, 2.535), (14.1, -1.058, 2.535), (15.16, -1.496, 2.535), (16.22, -1.058, 2.535), (16.65, 1.784e-08, 2.535), (16.22, 1.058, 2.535), (5.053, 0.0, 3.516), (10.11, 0.0, 3.516), (15.16, 0.0, 3.516), (7.451e-08, 0.0, 3.516)], [], [(1, 0, 4, 5), (3, 2, 20), (12, 11, 19, 20), (8, 7, 15, 16), (11, 10, 18, 19), (6, 13, 21, 14), (7, 6, 14, 15), (10, 9, 17, 18), (13, 12, 20, 21), (9, 8, 16, 17), (20, 2, 21), (21, 2, 14), (14, 2, 5), (14, 5, 15), (15, 5, 16), (16, 5, 4), (3, 20, 19), (17, 16, 4), (3, 19, 18), (18, 17, 4), (3, 18, 4), (73, 74, 86), (32, 31, 39, 40), (28, 27, 35, 36), (31, 30, 38, 39), (26, 33, 41, 34), (27, 26, 34, 35), (30, 29, 37, 38), (33, 32, 40, 41), (29, 28, 36, 37), (40, 25, 41), (41, 25, 34), (43, 42, 45, 46), (8, 9, 87), (53, 52, 60, 61), (49, 48, 56, 57), (52, 51, 59, 60), (47, 54, 62, 55), (48, 47, 55, 56), (51, 50, 58, 59), (54, 53, 61, 62), (50, 49, 57, 58), (45, 61, 60), (58, 57, 46), (45, 60, 59), (59, 58, 46), (45, 59, 46), (63, 64, 65, 66), (66, 65, 82), (74, 73, 81, 82), (70, 69, 77, 78), (73, 72, 80, 81), (68, 75, 83, 76), (69, 68, 76, 77), (72, 71, 79, 80), (75, 74, 82, 83), (71, 70, 78, 79), (82, 65, 83), (83, 65, 76), (76, 65, 67), (76, 67, 77), (77, 67, 78), (66, 82, 81), (66, 81, 80), (0, 1, 24, 22), (0, 22, 3, 4), (24, 1, 5, 2), (22, 24, 23, 43), (22, 43, 46, 3), (23, 24, 2, 25), (46, 25, 40), (34, 25, 2), (34, 2, 35), (35, 2, 36), (36, 2, 3), (46, 40, 39), (37, 36, 3), (46, 39, 38), (38, 37, 3), (46, 38, 3), (43, 23, 44, 42), (44, 23, 25, 67), (45, 67, 61), (61, 67, 62), (62, 67, 55), (55, 67, 25), (55, 25, 56), (56, 25, 57), (57, 25, 46), (42, 44, 64, 63), (42, 63, 66, 45), (64, 44, 67, 65), (78, 67, 45), (79, 78, 45), (80, 79, 45), (66, 80, 45), (26, 27, 84), (33, 26, 84), (29, 30, 84), (32, 33, 84), (28, 29, 84), (31, 32, 84), (27, 28, 84), (30, 31, 84), (53, 54, 85), (50, 51, 85), (47, 48, 85), (54, 47, 85), (51, 52, 85), (48, 49, 85), (52, 53, 85), (49, 50, 85), (69, 70, 86), (70, 71, 86), (74, 75, 86), (71, 72, 86), (68, 69, 86), (75, 68, 86), (72, 73, 86), (12, 13, 87), (9, 10, 87), (6, 7, 87), (13, 6, 87), (10, 11, 87), (7, 8, 87), (11, 12, 87)])
me_plane.polygons.foreach_set('use_smooth', [True] * 126)
_uv = me_plane.uv_layers.new(name='UV coord')
_uv.uv.foreach_set('vector', [0.2431, 0.7514, 0.2602, 0.7514, 0.2602, 0.7686, 0.2431, 0.7686, 0.2431, 0.7514, 0.2602, 0.7514, 0.2602, 0.7686, 0.2431, 0.7514, 0.2602, 0.7514, 0.2602, 0.7686, 0.2431, 0.7686, 0.2431, 0.7514, 0.2602, 0.7514, 0.2602, 0.7686, 0.2431, 0.7686, 0.2431, 0.7514, 0.2602, 0.7514, 0.2602, 0.7686, 0.2431, 0.7686, 0.2431, 0.7514, 0.2602, 0.7514, 0.2602, 0.7686, 0.2431, 0.7686, 0.2431, 0.7514, 0.2602, 0.7514, 0.2602, 0.7686, 0.2431, 0.7686, 0.2431, 0.7514, 0.2602, 0.7514, 0.2602, 0.7686, 0.2431, 0.7686, 0.2431, 0.7514, 0.2602, 0.7514, 0.2602, 0.7686, 0.2431, 0.7686, 0.2431, 0.7514, 0.2602, 0.7514, 0.2602, 0.7686, 0.2431, 0.7686, 0.2431, 0.7514, 0.2602, 0.7514, 0.2602, 0.7686, 0.2431, 0.7514, 0.2602, 0.7514, 0.2602, 0.7686, 0.2431, 0.7514, 0.2602, 0.7514, 0.2602, 0.7686, 0.2431, 0.7514, 0.2602, 0.7514, 0.2602, 0.7686, 0.2431, 0.7514, 0.2602, 0.7514, 0.2602, 0.7686, 0.2431, 0.7514, 0.2602, 0.7514, 0.2602, 0.7686, 0.2431, 0.7514, 0.2602, 0.7514, 0.2602, 0.7686, 0.2431, 0.7514, 0.2602, 0.7514, 0.2602, 0.7686, 0.2431, 0.7514, 0.2602, 0.7514, 0.2602, 0.7686, 0.2431, 0.7514, 0.2602, 0.7514, 0.2602, 0.7686, 0.2431, 0.7514, 0.2602, 0.7514, 0.2602, 0.7686, 0.2431, 0.7514, 0.2602, 0.7514, 0.2602, 0.7686, 0.2431, 0.7514, 0.2602, 0.7514, 0.2602, 0.7686, 0.2431, 0.7686, 0.2431, 0.7514, 0.2602, 0.7514, 0.2602, 0.7686, 0.2431, 0.7686, 0.2431, 0.7514, 0.2602, 0.7514, 0.2602, 0.7686, 0.2431, 0.7686, 0.2431, 0.7514, 0.2602, 0.7514, 0.2602, 0.7686, 0.2431, 0.7686, 0.2431, 0.7514, 0.2602, 0.7514, 0.2602, 0.7686, 0.2431, 0.7686, 0.2431, 0.7514, 0.2602, 0.7514, 0.2602, 0.7686, 0.2431, 0.7686, 0.2431, 0.7514, 0.2602, 0.7514, 0.2602, 0.7686, 0.2431, 0.7686, 0.2431, 0.7514, 0.2602, 0.7514, 0.2602, 0.7686, 0.2431, 0.7686, 0.2431, 0.7514, 0.2602, 0.7514, 0.2602, 0.7686, 0.2431, 0.7514, 0.2602, 0.7514, 0.2602, 0.7686, 0.2431, 0.7514, 0.2602, 0.7514, 0.2602, 0.7686, 0.2431, 0.7686, 0.2431, 0.7514, 0.2602, 0.7514, 0.2602, 0.7686, 0.2431, 0.7514, 0.2602, 0.7514, 0.2602, 0.7686, 0.2431, 0.7686, 0.2431, 0.7514, 0.2602, 0.7514, 0.2602, 0.7686, 0.2431, 0.7686, 0.2431, 0.7514, 0.2602, 0.7514, 0.2602, 0.7686, 0.2431, 0.7686, 0.2431, 0.7514, 0.2602, 0.7514, 0.2602, 0.7686, 0.2431, 0.7686, 0.2431, 0.7514, 0.2602, 0.7514, 0.2602, 0.7686, 0.2431, 0.7686, 0.2431, 0.7514, 0.2602, 0.7514, 0.2602, 0.7686, 0.2431, 0.7686, 0.2431, 0.7514, 0.2602, 0.7514, 0.2602, 0.7686, 0.2431, 0.7686, 0.2431, 0.7514, 0.2602, 0.7514, 0.2602, 0.7686, 0.2431, 0.7686, 0.2431, 0.7514, 0.2602, 0.7514, 0.2602, 0.7686, 0.2431, 0.7514, 0.2602, 0.7514, 0.2602, 0.7686, 0.2431, 0.7514, 0.2602, 0.7514, 0.2602, 0.7686, 0.2431, 0.7514, 0.2602, 0.7514, 0.2602, 0.7686, 0.2431, 0.7514, 0.2602, 0.7514, 0.2602, 0.7686, 0.2431, 0.7514, 0.2602, 0.7514, 0.2602, 0.7686, 0.2431, 0.7686, 0.2431, 0.7514, 0.2602, 0.7514, 0.2602, 0.7686, 0.2431, 0.7514, 0.2602, 0.7514, 0.2602, 0.7686, 0.2431, 0.7686, 0.2431, 0.7514, 0.2602, 0.7514, 0.2602, 0.7686, 0.2431, 0.7686, 0.2431, 0.7514, 0.2602, 0.7514, 0.2602, 0.7686, 0.2431, 0.7686, 0.2431, 0.7514, 0.2602, 0.7514, 0.2602, 0.7686, 0.2431, 0.7686, 0.2431, 0.7514, 0.2602, 0.7514, 0.2602, 0.7686, 0.2431, 0.7686, 0.2431, 0.7514, 0.2602, 0.7514, 0.2602, 0.7686, 0.2431, 0.7686, 0.2431, 0.7514, 0.2602, 0.7514, 0.2602, 0.7686, 0.2431, 0.7686, 0.2431, 0.7514, 0.2602, 0.7514, 0.2602, 0.7686, 0.2431, 0.7686, 0.2431, 0.7514, 0.2602, 0.7514, 0.2602, 0.7686, 0.2431, 0.7514, 0.2602, 0.7514, 0.2602, 0.7686, 0.2431, 0.7514, 0.2602, 0.7514, 0.2602, 0.7686, 0.2431, 0.7514, 0.2602, 0.7514, 0.2602, 0.7686, 0.2431, 0.7514, 0.2602, 0.7514, 0.2602, 0.7686, 0.2431, 0.7514, 0.2602, 0.7514, 0.2602, 0.7686, 0.2431, 0.7514, 0.2602, 0.7514, 0.2602, 0.7686, 0.2431, 0.7514, 0.2602, 0.7514, 0.2602, 0.7686, 0.2431, 0.7686, 0.2431, 0.7514, 0.2602, 0.7514, 0.2602, 0.7686, 0.2431, 0.7686, 0.2431, 0.7514, 0.2602, 0.7514, 0.2602, 0.7686, 0.2431, 0.7686, 0.2431, 0.7514, 0.2602, 0.7514, 0.2602, 0.7686, 0.2431, 0.7686, 0.2431, 0.7514, 0.2602, 0.7514, 0.2602, 0.7686, 0.2431, 0.7686, 0.2431, 0.7514, 0.2602, 0.7514, 0.2602, 0.7686, 0.2431, 0.7686, 0.2431, 0.7514, 0.2602, 0.7514, 0.2602, 0.7686, 0.2431, 0.7514, 0.2602, 0.7514, 0.2602, 0.7686, 0.2431, 0.7514, 0.2602, 0.7514, 0.2602, 0.7686, 0.2431, 0.7514, 0.2602, 0.7514, 0.2602, 0.7686, 0.2431, 0.7514, 0.2602, 0.7514, 0.2602, 0.7686, 0.2431, 0.7514, 0.2602, 0.7514, 0.2602, 0.7686, 0.2431, 0.7514, 0.2602, 0.7514, 0.2602, 0.7686, 0.2431, 0.7514, 0.2602, 0.7514, 0.2602, 0.7686, 0.2431, 0.7514, 0.2602, 0.7514, 0.2602, 0.7686, 0.2431, 0.7514, 0.2602, 0.7514, 0.2602, 0.7686, 0.2431, 0.7514, 0.2602, 0.7514, 0.2602, 0.7686, 0.2431, 0.7686, 0.2431, 0.7514, 0.2602, 0.7514, 0.2602, 0.7686, 0.2431, 0.7686, 0.2431, 0.7514, 0.2602, 0.7514, 0.2602, 0.7686, 0.2431, 0.7514, 0.2602, 0.7514, 0.2602, 0.7686, 0.2431, 0.7514, 0.2602, 0.7514, 0.2602, 0.7686, 0.2431, 0.7514, 0.2602, 0.7514, 0.2602, 0.7686, 0.2431, 0.7514, 0.2602, 0.7514, 0.2602, 0.7686, 0.2431, 0.7514, 0.2602, 0.7514, 0.2602, 0.7686, 0.2431, 0.7514, 0.2602, 0.7514, 0.2602, 0.7686, 0.2431, 0.7514, 0.2602, 0.7514, 0.2602, 0.7686, 0.2431, 0.7686, 0.2431, 0.7514, 0.2602, 0.7514, 0.2602, 0.7686, 0.2431, 0.7686, 0.2431, 0.7514, 0.2602, 0.7514, 0.2602, 0.7686, 0.2431, 0.7686, 0.2431, 0.7514, 0.2602, 0.7514, 0.2602, 0.7686, 0.2431, 0.7514, 0.2602, 0.7514, 0.2602, 0.7686, 0.2431, 0.7514, 0.2602, 0.7514, 0.2602, 0.7686, 0.2431, 0.7514, 0.2602, 0.7514, 0.2602, 0.7686, 0.2431, 0.7514, 0.2602, 0.7514, 0.2602, 0.7686, 0.2431, 0.7514, 0.2602, 0.7514, 0.2602, 0.7686, 0.2431, 0.7514, 0.2602, 0.7514, 0.2602, 0.7686, 0.2431, 0.7514, 0.2602, 0.7514, 0.2602, 0.7686, 0.2431, 0.7514, 0.2602, 0.7514, 0.2602, 0.7686, 0.2431, 0.7514, 0.2602, 0.7514, 0.2602, 0.7686, 0.2431, 0.7514, 0.2602, 0.7514, 0.2602, 0.7686, 0.2431, 0.7514, 0.2602, 0.7514, 0.2602, 0.7686, 0.2431, 0.7514, 0.2602, 0.7514, 0.2602, 0.7686, 0.2431, 0.7514, 0.2602, 0.7514, 0.2602, 0.7686, 0.2431, 0.7514, 0.2602, 0.7514, 0.2602, 0.7686, 0.2431, 0.7514, 0.2602, 0.7514, 0.2602, 0.7686, 0.2431, 0.7514, 0.2602, 0.7514, 0.2602, 0.7686, 0.2431, 0.7514, 0.2602, 0.7514, 0.2602, 0.7686, 0.2431, 0.7514, 0.2602, 0.7514, 0.2602, 0.7686, 0.2431, 0.7514, 0.2602, 0.7514, 0.2602, 0.7686, 0.2431, 0.7514, 0.2602, 0.7514, 0.2602, 0.7686, 0.2431, 0.7514, 0.2602, 0.7514, 0.2602, 0.7686, 0.2431, 0.7514, 0.2602, 0.7514, 0.2602, 0.7686, 0.2431, 0.7514, 0.2602, 0.7514, 0.2602, 0.7686, 0.2431, 0.7514, 0.2602, 0.7514, 0.2602, 0.7686, 0.2431, 0.7514, 0.2602, 0.7514, 0.2602, 0.7686, 0.2431, 0.7514, 0.2602, 0.7514, 0.2602, 0.7686, 0.2431, 0.7514, 0.2602, 0.7514, 0.2602, 0.7686, 0.2431, 0.7514, 0.2602, 0.7514, 0.2602, 0.7686, 0.2431, 0.7514, 0.2602, 0.7514, 0.2602, 0.7686, 0.2431, 0.7514, 0.2602, 0.7514, 0.2602, 0.7686, 0.2431, 0.7514, 0.2602, 0.7514, 0.2602, 0.7686, 0.2431, 0.7514, 0.2602, 0.7514, 0.2602, 0.7686, 0.2431, 0.7514, 0.2602, 0.7514, 0.2602, 0.7686])
me_plane.materials.append(mat_mat)
me_plane.use_remesh_preserve_volume = False
me_plane.use_remesh_preserve_attributes = False
me_plane.use_mirror_vertex_groups = False
me_plane.update()

# ---- objects
ob_circle_005 = bpy.data.objects.new('Circle.005', me_circle_002)
ob_circle_004 = bpy.data.objects.new('Circle.004', me_circle_002)
ob_circle_003 = bpy.data.objects.new('Circle.003', me_circle_001)
ob_plane_003 = bpy.data.objects.new('Plane.003', me_plane_002)
ob_circle_002 = bpy.data.objects.new('Circle.002', me_circle_001)
ob_circle_001 = bpy.data.objects.new('Circle.001', me_circle)
ob_circle = bpy.data.objects.new('Circle', me_circle)
ob_plane_002 = bpy.data.objects.new('Plane.002', me_plane_001)
ob_plane_001 = bpy.data.objects.new('Plane.001', me_plane_001)
ob_plane = bpy.data.objects.new('Plane', me_plane)

# ---- transforms, parenting, visibility, modifiers, constraints
ob_circle_005.location = (-1.964, 0.3137, 0.6396)
ob_circle_005.rotation_euler = (7.854, 0.0, 1.571)
ob_circle_005.scale = (0.2, 0.2, 0.2)
ob_circle_005.lineart.crease_threshold = 0.0
_m = ob_circle_005.modifiers.new('EdgeSplit', 'EDGE_SPLIT')
_m.split_angle = 0.6109
ob_circle_004.location = (1.934, 0.3137, 0.6396)
ob_circle_004.rotation_euler = (4.712, -2.687e-07, 1.571)
ob_circle_004.scale = (0.2, 0.2, 0.2)
ob_circle_004.lineart.crease_threshold = 0.0
_m = ob_circle_004.modifiers.new('Solidify', 'SOLIDIFY')
_m.thickness = 0.1494
_m.use_quality_normals = True
_m.nonmanifold_thickness_mode = 'FIXED'
_m.nonmanifold_merge_threshold = 0.0003
_m = ob_circle_004.modifiers.new('EdgeSplit', 'EDGE_SPLIT')
_m.split_angle = 0.6109
ob_circle_003.location = (-1.103, 0.3174, 0.6401)
ob_circle_003.rotation_euler = (-1.516e-13, 7.854, 0.0)
ob_circle_003.scale = (0.2, 0.2, 0.2)
ob_circle_003.lineart.crease_threshold = 0.0
_m = ob_circle_003.modifiers.new('EdgeSplit', 'EDGE_SPLIT')
_m.split_angle = 0.576
ob_plane_003.location = (0.5087, 0.3155, 1.041)
ob_plane_003.scale = (0.2, 0.2, 0.2)
ob_plane_003.lineart.crease_threshold = 0.0
_m = ob_plane_003.modifiers.new('EdgeSplit', 'EDGE_SPLIT')
_m.split_angle = 0.8727
ob_circle_002.location = (1.077, 0.3174, 0.6401)
ob_circle_002.rotation_euler = (-3.203e-14, 4.712, 0.0)
ob_circle_002.scale = (0.2, 0.2, 0.2)
ob_circle_002.lineart.crease_threshold = 0.0
_m = ob_circle_002.modifiers.new('EdgeSplit', 'EDGE_SPLIT')
_m.split_angle = 0.576
ob_circle_001.location = (0.4994, -0.09083, 1.704)
ob_circle_001.rotation_euler = (1.571, 0.0, 0.0)
ob_circle_001.scale = (0.2, 0.2, 0.2)
ob_circle_001.lineart.crease_threshold = 0.0
_m = ob_circle_001.modifiers.new('EdgeSplit', 'EDGE_SPLIT')
_m.split_angle = 0.6109
ob_circle.location = (-0.5077, -0.09083, 1.704)
ob_circle.rotation_euler = (1.571, 0.0, 0.0)
ob_circle.scale = (0.2, 0.2, 0.2)
ob_circle.lineart.crease_threshold = 0.0
_m = ob_circle.modifiers.new('EdgeSplit', 'EDGE_SPLIT')
_m.split_angle = 0.6109
ob_plane_002.location = (1.514, 0.2774, 1.704)
ob_plane_002.rotation_euler = (-1.571, 1.51e-07, -3.142)
ob_plane_002.scale = (0.2, 0.2, 0.2)
ob_plane_002.lineart.crease_threshold = 0.0
ob_plane_001.location = (-1.517, 0.2774, 1.704)
ob_plane_001.rotation_euler = (1.571, 0.0, 0.0)
ob_plane_001.scale = (0.2, 0.2, 0.2)
ob_plane_001.lineart.crease_threshold = 0.0
ob_plane.location = (-1.517, 0.6787, 1.704)
ob_plane.rotation_euler = (1.571, 0.0, 0.0)
ob_plane.scale = (0.2, 0.2, 0.2)
ob_plane.lineart.crease_threshold = 0.0
_m = ob_plane.modifiers.new('EdgeSplit', 'EDGE_SPLIT')
_m.split_angle = 0.8378

# ---- collection membership
col_collection_1.objects.link(ob_circle_005)
col_collection_1.objects.link(ob_circle_004)
col_collection_1.objects.link(ob_circle_003)
col_collection_1.objects.link(ob_plane_003)
col_collection_1.objects.link(ob_circle_002)
col_collection_1.objects.link(ob_circle_001)
col_collection_1.objects.link(ob_circle)
col_collection_1.objects.link(ob_plane_002)
col_collection_1.objects.link(ob_plane_001)
col_collection_1.objects.link(ob_plane)

# ---- scene / render settings (as saved in the file)
scene.frame_start = 1; scene.frame_end = 250; scene.frame_set(1)
scene.render.engine = 'BLENDER_EEVEE_NEXT'
scene.render.image_settings.color_mode = 'RGB'
scene.render.image_settings.compression = 90
scene.render.resolution_percentage = 50
scene.render.dither_intensity = 0.0
scene.render.bake_margin = 2
scene.cycles.use_denoising = False
scene.cycles.samples = 200
scene.cycles.sampling_pattern = 'TABULATED_SOBOL'
scene.cycles.light_sampling_threshold = 0.0
scene.cycles.use_adaptive_sampling = False
scene.cycles.use_light_tree = False
scene.cycles.caustics_reflective = False
scene.cycles.caustics_refractive = False
scene.cycles.max_bounces = 4
scene.cycles.volume_bounces = 1
scene.cycles.pixel_filter_type = 'GAUSSIAN'
scene.cycles.sample_clamp_direct = 1.0
scene.cycles.sample_clamp_indirect = 1.0
scene.view_settings.view_transform = 'Standard'
bpy.context.view_layer.update()

# ---- added for rendering (the .blend has no active camera and no usable light): camera, sun
cam_auto = bpy.data.cameras.new('AutoCamera')
cam_auto.lens = 50.0
cam_auto.sensor_width = 36.0
cam_auto.clip_end = 1000.0
ob_auto_camera = bpy.data.objects.new('AutoCamera', cam_auto)
scene.collection.objects.link(ob_auto_camera)
ob_auto_camera.location = (4.64446, -5.39649, 4.90276)
ob_auto_camera.rotation_euler = (1.09748, -7.21219e-08, 0.694738)
scene.camera = ob_auto_camera
light_auto_sun = bpy.data.lights.new('AutoSun', 'SUN')
light_auto_sun.energy = 3.0
light_auto_sun.angle = 0.0523599
ob_auto_sun = bpy.data.objects.new('AutoSun', light_auto_sun)
scene.collection.objects.link(ob_auto_sun)
ob_auto_sun.rotation_euler = (0.872665, 0.174533, 0.523599)
bpy.context.view_layer.update()
